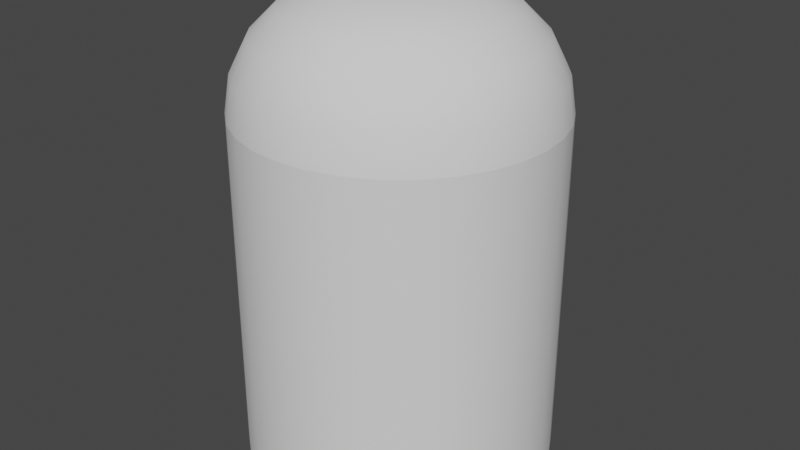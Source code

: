 # Source: granadeBullet.blend  (saved by Blender 2.90.8; exported with 4.5.12 LTS)
import bpy
from mathutils import Matrix  # noqa: F401  (used for matrix-valued properties, if any)

bpy.ops.wm.read_factory_settings(use_empty=True)
scene = bpy.context.scene
scene.name = 'Scene'

# ---- collections
col_collection = bpy.data.collections.new('Collection'); scene.collection.children.link(col_collection)

# ---- node groups
ng_auto_smooth = bpy.data.node_groups.new('Auto Smooth', 'GeometryNodeTree')
_s = ng_auto_smooth.interface.new_socket(name='Geometry', in_out='OUTPUT', socket_type='NodeSocketGeometry')
_s = ng_auto_smooth.interface.new_socket(name='Geometry', in_out='INPUT', socket_type='NodeSocketGeometry')
_s = ng_auto_smooth.interface.new_socket(name='Angle', in_out='INPUT', socket_type='NodeSocketFloat')
_s.subtype = 'ANGLE'
_s.min_value = 0.0
_s.max_value = 3.142
ng_auto_smooth.is_modifier = True
_N = ng_auto_smooth.nodes; _L = ng_auto_smooth.links
n0 = _N.new('NodeGroupOutput'); n0.name = 'Group Output'; n0.location = (480, -100)
n1 = _N.new('NodeGroupInput'); n1.name = 'Group Input'; n1.location = (-420, -300)
n2 = _N.new('NodeGroupInput'); n2.name = 'Group Input.001'; n2.location = (-60, -100)
n3 = _N.new('GeometryNodeSetShadeSmooth'); n3.name = 'Set Shade Smooth'; n3.location = (120, -100)
n3.domain = 'EDGE'
n4 = _N.new('GeometryNodeSetShadeSmooth'); n4.name = 'Set Shade Smooth.001'; n4.location = (300, -100)
n5 = _N.new('GeometryNodeInputMeshEdgeAngle'); n5.name = 'Edge Angle'; n5.location = (-420, -220)
n6 = _N.new('GeometryNodeInputEdgeSmooth'); n6.name = 'Is Edge Smooth'; n6.location = (-60, -160)
n7 = _N.new('GeometryNodeInputShadeSmooth'); n7.name = 'Is Face Smooth'; n7.location = (-240, -340)
n8 = _N.new('FunctionNodeBooleanMath'); n8.name = 'Boolean Math'; n8.location = (-60, -220)
n9 = _N.new('FunctionNodeCompare'); n9.name = 'Compare'; n9.location = (-240, -180)
n9.operation = 'LESS_EQUAL'
_L.new(n5.outputs[0], n9.inputs[0])
_L.new(n4.outputs[0], n0.inputs[0])
_L.new(n1.outputs[1], n9.inputs[1])
_L.new(n9.outputs[0], n8.inputs[0])
_L.new(n7.outputs[0], n8.inputs[1])
_L.new(n2.outputs[0], n3.inputs[0])
_L.new(n6.outputs[0], n3.inputs[1])
_L.new(n3.outputs[0], n4.inputs[0])
_L.new(n8.outputs[0], n3.inputs[2])
n0.is_active_output = True

# ---- world
world_world = bpy.data.worlds.new('World'); scene.world = world_world
world_world.use_nodes = True; world_world.node_tree.nodes.clear()
_N = world_world.node_tree.nodes; _L = world_world.node_tree.links
n0 = _N.new('ShaderNodeOutputWorld'); n0.name = 'World Output'; n0.location = (300, 300)
n1 = _N.new('ShaderNodeBackground'); n1.name = 'Background'; n1.location = (10, 300)
n1.inputs[0].default_value = (0.05088, 0.05088, 0.05088, 1.0)
_L.new(n1.outputs[0], n0.inputs[0])
n0.is_active_output = True
world_world.color = (0.05088, 0.05088, 0.05088)
world_world.use_sun_shadow = False
world_world.sun_shadow_jitter_overblur = 0.0

# ---- meshes
me_cylinder_004 = bpy.data.meshes.new('Cylinder.004')
me_cylinder_004.from_pydata([(0.0, 1.0, -1.0), (0.1951, 0.9808, -1.0), (0.3827, 0.9239, -1.0), (0.5556, 0.8315, -1.0), (0.7071, 0.7071, -1.0), (0.8315, 0.5556, -1.0), (0.9239, 0.3827, -1.0), (0.9808, 0.1951, -1.0), (1.0, 7.55e-08, -1.0), (0.9808, -0.1951, -1.0), (0.9239, -0.3827, -1.0), (0.8315, -0.5556, -1.0), (0.7071, -0.7071, -1.0), (0.5556, -0.8315, -1.0), (0.3827, -0.9239, -1.0), (0.1951, -0.9808, -1.0), (-3.258e-07, -1.0, -1.0), (-0.1951, -0.9808, -1.0), (-0.3827, -0.9239, -1.0), (-0.5556, -0.8315, -1.0), (-0.7071, -0.7071, -1.0), (-0.8315, -0.5556, -1.0), (-0.9239, -0.3827, -1.0), (-0.9808, -0.1951, -1.0), (-1.0, 9.656e-07, -1.0), (-0.9808, 0.1951, -1.0), (-0.9239, 0.3827, -1.0), (-0.8315, 0.5556, -1.0), (-0.7071, 0.7071, -1.0), (-0.5556, 0.8315, -1.0), (-0.3827, 0.9239, -1.0), (-0.1951, 0.9808, -1.0), (0.0, 1.0, 1.275), (0.1951, 0.9808, 1.275), (0.3827, 0.9239, 1.275), (0.5556, 0.8315, 1.275), (0.7071, 0.7071, 1.275), (0.8315, 0.5556, 1.275), (0.9239, 0.3827, 1.275), (0.9808, 0.1951, 1.275), (1.0, 7.55e-08, 1.275), (0.9808, -0.1951, 1.275), (0.9239, -0.3827, 1.275), (0.8315, -0.5556, 1.275), (0.7071, -0.7071, 1.275), (0.5556, -0.8315, 1.275), (0.3827, -0.9239, 1.275), (0.1951, -0.9808, 1.275), (-3.258e-07, -1.0, 1.275), (-0.1951, -0.9808, 1.275), (-0.3827, -0.9239, 1.275), (-0.5556, -0.8315, 1.275), (-0.7071, -0.7071, 1.275), (-0.8315, -0.5556, 1.275), (-0.9239, -0.3827, 1.275), (-0.9808, -0.1951, 1.275), (-1.0, 9.656e-07, 1.275), (-0.9808, 0.1951, 1.275), (-0.9239, 0.3827, 1.275), (-0.8315, 0.5556, 1.275), (-0.7071, 0.7071, 1.275), (-0.5556, 0.8315, 1.275), (-0.3827, 0.9239, 1.275), (-0.1951, 0.9808, 1.275), (-2.757e-07, 0.2412, 2.03), (0.0, 1.0, 1.275), (-1.9e-07, 0.4757, 1.993), (-1.136e-07, 0.6872, 1.886), (-5.215e-08, 0.8551, 1.719), (-1.304e-08, 0.9629, 1.508), (0.04705, 0.2365, 2.03), (0.1951, 0.9808, 1.275), (0.0928, 0.4665, 1.993), (0.1341, 0.674, 1.886), (0.1668, 0.8386, 1.719), (0.1878, 0.9444, 1.508), (0.09229, 0.2228, 2.03), (0.3827, 0.9239, 1.275), (0.182, 0.4395, 1.993), (0.263, 0.6349, 1.886), (0.3272, 0.79, 1.719), (0.3685, 0.8896, 1.508), (0.134, 0.2005, 2.03), (0.5556, 0.8315, 1.275), (0.2643, 0.3955, 1.993), (0.3818, 0.5714, 1.886), (0.4751, 0.711, 1.719), (0.5349, 0.8006, 1.508), (0.1705, 0.1705, 2.03), (0.7071, 0.7071, 1.275), (0.3363, 0.3363, 1.993), (0.4859, 0.4859, 1.886), (0.6046, 0.6046, 1.719), (0.6808, 0.6808, 1.508), (0.2005, 0.134, 2.03), (0.8315, 0.5556, 1.275), (0.3955, 0.2643, 1.993), (0.5714, 0.3818, 1.886), (0.711, 0.4751, 1.719), (0.8006, 0.5349, 1.508), (0.2228, 0.09229, 2.03), (0.9239, 0.3827, 1.275), (0.4395, 0.182, 1.993), (0.6349, 0.263, 1.886), (0.79, 0.3272, 1.719), (0.8896, 0.3685, 1.508), (0.2365, 0.04705, 2.03), (0.9808, 0.1951, 1.275), (0.4665, 0.0928, 1.993), (0.674, 0.1341, 1.886), (0.8386, 0.1668, 1.719), (0.9444, 0.1878, 1.508), (0.2412, -1.565e-07, 2.03), (1.0, 7.55e-08, 1.275), (0.4757, -8.382e-08, 1.993), (0.6872, -2.002e-08, 1.886), (0.8551, 3.166e-08, 1.719), (0.9629, 6.473e-08, 1.508), (0.2365, -0.04705, 2.03), (0.9808, -0.1951, 1.275), (0.4665, -0.0928, 1.993), (0.674, -0.1341, 1.886), (0.8386, -0.1668, 1.719), (0.9444, -0.1878, 1.508), (0.2228, -0.09229, 2.03), (0.9239, -0.3827, 1.275), (0.4395, -0.182, 1.993), (0.6349, -0.263, 1.886), (0.79, -0.3272, 1.719), (0.8896, -0.3685, 1.508), (0.2005, -0.134, 2.03), (0.8315, -0.5556, 1.275), (0.3955, -0.2643, 1.993), (0.5714, -0.3818, 1.886), (0.711, -0.4751, 1.719), (0.8006, -0.5349, 1.508), (0.1705, -0.1705, 2.03), (0.7071, -0.7071, 1.275), (0.3363, -0.3363, 1.993), (0.4859, -0.4859, 1.886), (0.6046, -0.6046, 1.719), (0.6808, -0.6808, 1.508), (0.134, -0.2005, 2.03), (0.5556, -0.8315, 1.275), (0.2643, -0.3955, 1.993), (0.3818, -0.5714, 1.886), (0.4751, -0.711, 1.719), (0.5349, -0.8006, 1.508), (0.09229, -0.2228, 2.03), (0.3827, -0.9239, 1.275), (0.182, -0.4395, 1.993), (0.263, -0.6349, 1.886), (0.3272, -0.79, 1.719), (0.3685, -0.8896, 1.508), (0.04705, -0.2365, 2.03), (0.1951, -0.9808, 1.275), (0.0928, -0.4665, 1.993), (0.1341, -0.674, 1.886), (0.1668, -0.8386, 1.719), (0.1878, -0.9444, 1.508), (-1.714e-07, -0.2412, 2.03), (-3.258e-07, -1.0, 1.275), (-2.189e-07, -0.4757, 1.993), (-2.617e-07, -0.6872, 1.886), (-2.962e-07, -0.8551, 1.719), (-3.185e-07, -0.9629, 1.508), (-0.04705, -0.2365, 2.03), (-0.1951, -0.9808, 1.275), (-0.0928, -0.4665, 1.993), (-0.1341, -0.674, 1.886), (-0.1668, -0.8386, 1.719), (-0.1878, -0.9444, 1.508), (-0.09229, -0.2228, 2.03), (-0.3827, -0.9239, 1.275), (-0.182, -0.4395, 1.993), (-0.263, -0.6349, 1.886), (-0.3272, -0.79, 1.719), (-0.3685, -0.8896, 1.508), (-0.134, -0.2005, 2.03), (-0.5556, -0.8315, 1.275), (-0.2643, -0.3955, 1.993), (-0.3818, -0.5714, 1.886), (-0.4751, -0.711, 1.719), (-0.5349, -0.8006, 1.508), (-0.1705, -0.1705, 2.03), (-0.7071, -0.7071, 1.275), (-0.3363, -0.3363, 1.993), (-0.4859, -0.4859, 1.886), (-0.6046, -0.6046, 1.719), (-0.6808, -0.6808, 1.508), (-0.2005, -0.134, 2.03), (-0.8315, -0.5556, 1.275), (-0.3955, -0.2643, 1.993), (-0.5714, -0.3818, 1.886), (-0.711, -0.4751, 1.719), (-0.8006, -0.5349, 1.508), (-0.2228, -0.09229, 2.03), (-0.9239, -0.3827, 1.275), (-0.4395, -0.182, 1.993), (-0.6349, -0.263, 1.886), (-0.79, -0.3272, 1.719), (-0.8896, -0.3685, 1.508), (-0.2365, -0.04705, 2.03), (-0.9808, -0.1951, 1.275), (-0.4665, -0.0928, 1.993), (-0.674, -0.1341, 1.886), (-0.8386, -0.1668, 1.719), (-0.9444, -0.1878, 1.508), (-0.2412, 4.917e-07, 2.03), (-1.0, 9.656e-07, 1.275), (-0.4757, 6.389e-07, 1.993), (-0.6872, 7.702e-07, 1.886), (-0.8551, 8.754e-07, 1.719), (-0.9629, 9.425e-07, 1.508), (-0.2365, 0.04705, 2.03), (-0.9808, 0.1951, 1.275), (-0.4665, 0.0928, 1.993), (-0.674, 0.1341, 1.886), (-0.8386, 0.1668, 1.719), (-0.9444, 0.1878, 1.508), (-0.2228, 0.09229, 2.03), (-0.9239, 0.3827, 1.275), (-0.4395, 0.182, 1.993), (-0.6349, 0.263, 1.886), (-0.79, 0.3272, 1.719), (-0.8896, 0.3685, 1.508), (-0.2005, 0.134, 2.03), (-0.8315, 0.5556, 1.275), (-0.3955, 0.2643, 1.993), (-0.5714, 0.3818, 1.886), (-0.711, 0.4751, 1.719), (-0.8006, 0.5349, 1.508), (-0.1705, 0.1705, 2.03), (-0.7071, 0.7071, 1.275), (-0.3363, 0.3363, 1.993), (-0.4859, 0.4859, 1.886), (-0.6046, 0.6046, 1.719), (-0.6808, 0.6808, 1.508), (-0.134, 0.2005, 2.03), (-0.5556, 0.8315, 1.275), (-0.2643, 0.3955, 1.993), (-0.3818, 0.5714, 1.886), (-0.4751, 0.711, 1.719), (-0.5349, 0.8006, 1.508), (-0.09229, 0.2228, 2.03), (-0.3827, 0.9239, 1.275), (-0.182, 0.4395, 1.993), (-0.263, 0.6349, 1.886), (-0.3272, 0.79, 1.719), (-0.3685, 0.8896, 1.508), (-0.04705, 0.2365, 2.03), (-0.1951, 0.9808, 1.275), (-0.0928, 0.4665, 1.993), (-0.1341, 0.674, 1.886), (-0.1668, 0.8386, 1.719), (-0.1878, 0.9444, 1.508)], [], [(63, 251, 65, 32), (34, 77, 83, 35), (35, 83, 89, 36), (36, 89, 95, 37), (37, 95, 101, 38), (38, 101, 107, 39), (39, 107, 113, 40), (40, 113, 119, 41), (41, 119, 125, 42), (42, 125, 131, 43), (43, 131, 137, 44), (44, 137, 143, 45), (45, 143, 149, 46), (46, 149, 155, 47), (47, 155, 161, 48), (48, 161, 167, 49), (49, 167, 173, 50), (50, 173, 179, 51), (51, 179, 185, 52), (52, 185, 191, 53), (53, 191, 197, 54), (54, 197, 203, 55), (55, 203, 209, 56), (56, 209, 215, 57), (57, 215, 221, 58), (58, 221, 227, 59), (59, 227, 233, 60), (60, 233, 239, 61), (61, 239, 245, 62), (62, 245, 251, 63), (32, 65, 71, 33), (33, 71, 77, 34), (0, 1, 2, 3, 4, 5, 6, 7, 8, 9, 10, 11, 12, 13, 14, 15, 16, 17, 18, 19, 20, 21, 22, 23, 24, 25, 26, 27, 28, 29, 30, 31), (31, 63, 32, 0), (30, 62, 63, 31), (29, 61, 62, 30), (28, 60, 61, 29), (27, 59, 60, 28), (26, 58, 59, 27), (25, 57, 58, 26), (24, 56, 57, 25), (23, 55, 56, 24), (22, 54, 55, 23), (21, 53, 54, 22), (20, 52, 53, 21), (19, 51, 52, 20), (18, 50, 51, 19), (17, 49, 50, 18), (16, 48, 49, 17), (15, 47, 48, 16), (14, 46, 47, 15), (13, 45, 46, 14), (12, 44, 45, 13), (11, 43, 44, 12), (10, 42, 43, 11), (9, 41, 42, 10), (8, 40, 41, 9), (7, 39, 40, 8), (6, 38, 39, 7), (5, 37, 38, 6), (4, 36, 37, 5), (3, 35, 36, 4), (2, 34, 35, 3), (1, 33, 34, 2), (0, 32, 33, 1), (71, 65, 69, 75), (75, 69, 68, 74), (74, 68, 67, 73), (73, 67, 66, 72), (72, 66, 64, 70), (77, 71, 75, 81), (81, 75, 74, 80), (80, 74, 73, 79), (79, 73, 72, 78), (78, 72, 70, 76), (83, 77, 81, 87), (87, 81, 80, 86), (86, 80, 79, 85), (85, 79, 78, 84), (84, 78, 76, 82), (89, 83, 87, 93), (93, 87, 86, 92), (92, 86, 85, 91), (91, 85, 84, 90), (90, 84, 82, 88), (95, 89, 93, 99), (99, 93, 92, 98), (98, 92, 91, 97), (97, 91, 90, 96), (96, 90, 88, 94), (101, 95, 99, 105), (105, 99, 98, 104), (104, 98, 97, 103), (103, 97, 96, 102), (102, 96, 94, 100), (107, 101, 105, 111), (111, 105, 104, 110), (110, 104, 103, 109), (109, 103, 102, 108), (108, 102, 100, 106), (113, 107, 111, 117), (117, 111, 110, 116), (116, 110, 109, 115), (115, 109, 108, 114), (114, 108, 106, 112), (119, 113, 117, 123), (123, 117, 116, 122), (122, 116, 115, 121), (121, 115, 114, 120), (120, 114, 112, 118), (125, 119, 123, 129), (129, 123, 122, 128), (128, 122, 121, 127), (127, 121, 120, 126), (126, 120, 118, 124), (131, 125, 129, 135), (135, 129, 128, 134), (134, 128, 127, 133), (133, 127, 126, 132), (132, 126, 124, 130), (137, 131, 135, 141), (141, 135, 134, 140), (140, 134, 133, 139), (139, 133, 132, 138), (138, 132, 130, 136), (143, 137, 141, 147), (147, 141, 140, 146), (146, 140, 139, 145), (145, 139, 138, 144), (144, 138, 136, 142), (149, 143, 147, 153), (153, 147, 146, 152), (152, 146, 145, 151), (151, 145, 144, 150), (150, 144, 142, 148), (155, 149, 153, 159), (159, 153, 152, 158), (158, 152, 151, 157), (157, 151, 150, 156), (156, 150, 148, 154), (161, 155, 159, 165), (165, 159, 158, 164), (164, 158, 157, 163), (163, 157, 156, 162), (162, 156, 154, 160), (167, 161, 165, 171), (171, 165, 164, 170), (170, 164, 163, 169), (169, 163, 162, 168), (168, 162, 160, 166), (173, 167, 171, 177), (177, 171, 170, 176), (176, 170, 169, 175), (175, 169, 168, 174), (174, 168, 166, 172), (179, 173, 177, 183), (183, 177, 176, 182), (182, 176, 175, 181), (181, 175, 174, 180), (180, 174, 172, 178), (185, 179, 183, 189), (189, 183, 182, 188), (188, 182, 181, 187), (187, 181, 180, 186), (186, 180, 178, 184), (191, 185, 189, 195), (195, 189, 188, 194), (194, 188, 187, 193), (193, 187, 186, 192), (192, 186, 184, 190), (197, 191, 195, 201), (201, 195, 194, 200), (200, 194, 193, 199), (199, 193, 192, 198), (198, 192, 190, 196), (203, 197, 201, 207), (207, 201, 200, 206), (206, 200, 199, 205), (205, 199, 198, 204), (204, 198, 196, 202), (209, 203, 207, 213), (213, 207, 206, 212), (212, 206, 205, 211), (211, 205, 204, 210), (210, 204, 202, 208), (215, 209, 213, 219), (219, 213, 212, 218), (218, 212, 211, 217), (217, 211, 210, 216), (216, 210, 208, 214), (221, 215, 219, 225), (225, 219, 218, 224), (224, 218, 217, 223), (223, 217, 216, 222), (222, 216, 214, 220), (227, 221, 225, 231), (231, 225, 224, 230), (230, 224, 223, 229), (229, 223, 222, 228), (228, 222, 220, 226), (233, 227, 231, 237), (237, 231, 230, 236), (236, 230, 229, 235), (235, 229, 228, 234), (234, 228, 226, 232), (239, 233, 237, 243), (243, 237, 236, 242), (242, 236, 235, 241), (241, 235, 234, 240), (240, 234, 232, 238), (245, 239, 243, 249), (249, 243, 242, 248), (248, 242, 241, 247), (247, 241, 240, 246), (246, 240, 238, 244), (251, 245, 249, 255), (255, 249, 248, 254), (254, 248, 247, 253), (253, 247, 246, 252), (252, 246, 244, 250), (65, 251, 255, 69), (69, 255, 254, 68), (68, 254, 253, 67), (67, 253, 252, 66), (66, 252, 250, 64), (70, 64, 250, 244, 238, 232, 226, 220, 214, 208, 202, 196, 190, 184, 178, 172, 166, 160, 154, 148, 142, 136, 130, 124, 118, 112, 106, 100, 94, 88, 82, 76)])
me_cylinder_004.polygons.foreach_set('use_smooth', [0, 0, 0, 0, 0, 0, 0, 1, 1, 0, 0, 0, 0, 0, 0, 0, 0, 0, 0, 0, 0, 0, 0, 0, 0, 0, 0, 1, 0, 0, 0, 0, 0, 1, 1, 1, 1, 1, 1, 1, 1, 1, 1, 1, 1, 1, 1, 1, 1, 1, 1, 1, 1, 1, 1, 1, 1, 1, 1, 1, 1, 1, 1, 1, 1, 1, 1, 1, 1, 1, 1, 1, 1, 1, 1, 1, 1, 1, 1, 1, 1, 1, 1, 1, 1, 1, 1, 1, 1, 1, 1, 1, 1, 1, 1, 1, 1, 1, 1, 1, 1, 1, 1, 1, 1, 1, 1, 1, 1, 1, 1, 1, 1, 1, 1, 1, 1, 1, 1, 1, 1, 1, 1, 1, 1, 1, 1, 1, 1, 1, 1, 1, 1, 1, 1, 1, 1, 1, 1, 1, 1, 1, 1, 1, 1, 1, 1, 1, 1, 1, 1, 1, 1, 1, 1, 1, 1, 1, 1, 1, 1, 1, 1, 1, 1, 1, 1, 1, 1, 1, 1, 1, 1, 1, 1, 1, 1, 1, 1, 1, 1, 1, 1, 1, 1, 1, 1, 1, 1, 1, 1, 1, 1, 1, 1, 1, 1, 1, 1, 1, 1, 1, 1, 1, 1, 1, 1, 1, 1, 1, 1, 1, 1, 1, 1, 1, 1, 1, 1, 1, 1, 1, 1, 1, 1, 1])
_uv = me_cylinder_004.uv_layers.new(name='UVMap')
_uv.uv.foreach_set('vector', [0.3354, 0.9984, 0.3355, 0.998, 0.3568, 0.9996, 0.3568, 0.9999, 0.3986, 0.9905, 0.3984, 0.9902, 0.4171, 0.9796, 0.4173, 0.9799, 0.4173, 0.9799, 0.4171, 0.9796, 0.4333, 0.9656, 0.4335, 0.9658, 0.4335, 0.9658, 0.4333, 0.9656, 0.4464, 0.9487, 0.4468, 0.9489, 0.4468, 0.9489, 0.4464, 0.9487, 0.456, 0.9295, 0.4564, 0.9296, 0.4564, 0.9296, 0.456, 0.9295, 0.4617, 0.9088, 0.4621, 0.9089, 0.4621, 0.9089, 0.4617, 0.9088, 0.4633, 0.8875, 0.4637, 0.8875, 0.4637, 0.8875, 0.4633, 0.8875, 0.4606, 0.8662, 0.461, 0.8661, 0.461, 0.8661, 0.4606, 0.8662, 0.4539, 0.8459, 0.4542, 0.8457, 0.4542, 0.8457, 0.4539, 0.8459, 0.4433, 0.8272, 0.4436, 0.827, 0.4436, 0.827, 0.4433, 0.8272, 0.4293, 0.811, 0.4295, 0.8107, 0.4295, 0.8107, 0.4293, 0.811, 0.4124, 0.7979, 0.4126, 0.7975, 0.4126, 0.7975, 0.4124, 0.7979, 0.3932, 0.7883, 0.3933, 0.7879, 0.3933, 0.7879, 0.3932, 0.7883, 0.3725, 0.7826, 0.3726, 0.7822, 0.3726, 0.7822, 0.3725, 0.7826, 0.3512, 0.781, 0.3512, 0.7806, 0.3512, 0.7806, 0.3512, 0.781, 0.3299, 0.7837, 0.3298, 0.7833, 0.3298, 0.7833, 0.3299, 0.7837, 0.3096, 0.7904, 0.3094, 0.7901, 0.3094, 0.7901, 0.3096, 0.7904, 0.2909, 0.801, 0.2907, 0.8007, 0.2907, 0.8007, 0.2909, 0.801, 0.2747, 0.815, 0.2745, 0.8148, 0.2745, 0.8148, 0.2747, 0.815, 0.2616, 0.832, 0.2613, 0.8317, 0.2613, 0.8317, 0.2616, 0.832, 0.252, 0.8511, 0.2516, 0.851, 0.2516, 0.851, 0.252, 0.8511, 0.2463, 0.8718, 0.2459, 0.8717, 0.2459, 0.8717, 0.2463, 0.8718, 0.2448, 0.8931, 0.2444, 0.8931, 0.2444, 0.8931, 0.2448, 0.8931, 0.2474, 0.9144, 0.247, 0.9145, 0.247, 0.9145, 0.2474, 0.9144, 0.2542, 0.9347, 0.2538, 0.9349, 0.2538, 0.9349, 0.2542, 0.9347, 0.2647, 0.9534, 0.2644, 0.9536, 0.2644, 0.9536, 0.2647, 0.9534, 0.2788, 0.9696, 0.2785, 0.9698, 0.2785, 0.9698, 0.2788, 0.9696, 0.2957, 0.9827, 0.2955, 0.983, 0.2955, 0.983, 0.2957, 0.9827, 0.3148, 0.9923, 0.3147, 0.9927, 0.3147, 0.9927, 0.3148, 0.9923, 0.3355, 0.998, 0.3354, 0.9984, 0.3568, 0.9999, 0.3568, 0.9996, 0.3781, 0.9969, 0.3782, 0.9973, 0.3782, 0.9973, 0.3781, 0.9969, 0.3984, 0.9902, 0.3986, 0.9905, 0.6329, 0.2101, 0.6124, 0.2169, 0.5911, 0.2195, 0.5696, 0.218, 0.5489, 0.2123, 0.5296, 0.2026, 0.5127, 0.1894, 0.4986, 0.1731, 0.488, 0.1544, 0.4812, 0.134, 0.4785, 0.1126, 0.4801, 0.09116, 0.4858, 0.07042, 0.4954, 0.05119, 0.5087, 0.03421, 0.5249, 0.02013, 0.5436, 0.009503, 0.5641, 0.002728, 0.5854, 6.736e-05, 0.6069, 0.001624, 0.6276, 0.007337, 0.6469, 0.01699, 0.6638, 0.0302, 0.6779, 0.04648, 0.6885, 0.06519, 0.6953, 0.08561, 0.698, 0.107, 0.6964, 0.1284, 0.6907, 0.1492, 0.6811, 0.1684, 0.6678, 0.1854, 0.6516, 0.1995, 0.5489, 0.3382, 0.312, 0.4168, 0.3052, 0.3964, 0.5422, 0.3178, 0.5557, 0.3586, 0.3187, 0.4372, 0.312, 0.4168, 0.5489, 0.3382, 0.5625, 0.3791, 0.3255, 0.4577, 0.3187, 0.4372, 0.5557, 0.3586, 0.5693, 0.3995, 0.3323, 0.4781, 0.3255, 0.4577, 0.5625, 0.3791, 0.576, 0.4199, 0.3391, 0.4985, 0.3323, 0.4781, 0.5693, 0.3995, 0.5828, 0.4403, 0.3458, 0.5189, 0.3391, 0.4985, 0.576, 0.4199, 0.5896, 0.4607, 0.3526, 0.5394, 0.3458, 0.5189, 0.5828, 0.4403, 0.5964, 0.4812, 0.3594, 0.5598, 0.3526, 0.5394, 0.5896, 0.4607, 0.6031, 0.5016, 0.3662, 0.5802, 0.3594, 0.5598, 0.5964, 0.4812, 0.6099, 0.522, 0.3729, 0.6006, 0.3662, 0.5802, 0.6031, 0.5016, 0.6167, 0.5424, 0.3797, 0.6211, 0.3729, 0.6006, 0.6099, 0.522, 0.6235, 0.5629, 0.3865, 0.6415, 0.3797, 0.6211, 0.6167, 0.5424, 0.6302, 0.5833, 0.3933, 0.6619, 0.3865, 0.6415, 0.6235, 0.5629, 0.637, 0.6037, 0.4, 0.6823, 0.3933, 0.6619, 0.6302, 0.5833, 0.6438, 0.6241, 0.4068, 0.7027, 0.4, 0.6823, 0.637, 0.6037, 0.6506, 0.6446, 0.4136, 0.7232, 0.4068, 0.7027, 0.6438, 0.6241, 0.6573, 0.665, 0.4204, 0.7436, 0.4136, 0.7232, 0.6506, 0.6446, 0.6641, 0.6854, 0.4271, 0.764, 0.4204, 0.7436, 0.6573, 0.665, 0.6709, 0.7058, 0.4339, 0.7844, 0.4271, 0.764, 0.6641, 0.6854, 0.6777, 0.7262, 0.4407, 0.8049, 0.4339, 0.7844, 0.6709, 0.7058, 0.6844, 0.7467, 0.4475, 0.8253, 0.4407, 0.8049, 0.6777, 0.7262, 0.6912, 0.7671, 0.4542, 0.8457, 0.4475, 0.8253, 0.6844, 0.7467, 0.698, 0.7875, 0.461, 0.8661, 0.4542, 0.8457, 0.6912, 0.7671, 0.488, 0.1544, 0.251, 0.233, 0.2442, 0.2126, 0.4812, 0.134, 0.4947, 0.1748, 0.2578, 0.2534, 0.251, 0.233, 0.488, 0.1544, 0.5015, 0.1952, 0.2645, 0.2739, 0.2578, 0.2534, 0.4947, 0.1748, 0.5083, 0.2157, 0.2713, 0.2943, 0.2645, 0.2739, 0.5015, 0.1952, 0.5151, 0.2361, 0.2781, 0.3147, 0.2713, 0.2943, 0.5083, 0.2157, 0.5218, 0.2565, 0.2849, 0.3351, 0.2781, 0.3147, 0.5151, 0.2361, 0.5286, 0.2769, 0.2916, 0.3556, 0.2849, 0.3351, 0.5218, 0.2565, 0.5354, 0.2974, 0.2984, 0.376, 0.2916, 0.3556, 0.5286, 0.2769, 0.5422, 0.3178, 0.3052, 0.3964, 0.2984, 0.376, 0.5354, 0.2974, 0.3781, 0.9969, 0.3568, 0.9996, 0.3561, 0.9761, 0.3728, 0.974, 0.3728, 0.974, 0.3561, 0.9761, 0.3555, 0.9565, 0.3684, 0.9549, 0.3684, 0.9549, 0.3555, 0.9565, 0.355, 0.939, 0.3645, 0.9379, 0.3645, 0.9379, 0.355, 0.939, 0.3546, 0.9227, 0.3609, 0.9219, 0.3609, 0.9219, 0.3546, 0.9227, 0.3543, 0.9066, 0.3575, 0.9062, 0.3984, 0.9902, 0.3781, 0.9969, 0.3728, 0.974, 0.3888, 0.9688, 0.3888, 0.9688, 0.3728, 0.974, 0.3684, 0.9549, 0.3807, 0.9509, 0.3807, 0.9509, 0.3684, 0.9549, 0.3645, 0.9379, 0.3735, 0.935, 0.3735, 0.935, 0.3645, 0.9379, 0.3609, 0.9219, 0.3669, 0.92, 0.3669, 0.92, 0.3609, 0.9219, 0.3575, 0.9062, 0.3605, 0.9053, 0.4171, 0.9796, 0.3984, 0.9902, 0.3888, 0.9688, 0.4034, 0.9605, 0.4034, 0.9605, 0.3888, 0.9688, 0.3807, 0.9509, 0.392, 0.9445, 0.392, 0.9445, 0.3807, 0.9509, 0.3735, 0.935, 0.3819, 0.9303, 0.3819, 0.9303, 0.3735, 0.935, 0.3669, 0.92, 0.3725, 0.9169, 0.3725, 0.9169, 0.3669, 0.92, 0.3605, 0.9053, 0.3633, 0.9037, 0.4333, 0.9656, 0.4171, 0.9796, 0.4034, 0.9605, 0.4162, 0.9495, 0.4162, 0.9495, 0.4034, 0.9605, 0.392, 0.9445, 0.4018, 0.9361, 0.4018, 0.9361, 0.392, 0.9445, 0.3819, 0.9303, 0.3892, 0.9241, 0.3892, 0.9241, 0.3819, 0.9303, 0.3725, 0.9169, 0.3773, 0.9128, 0.3773, 0.9128, 0.3725, 0.9169, 0.3633, 0.9037, 0.3657, 0.9016, 0.4464, 0.9487, 0.4333, 0.9656, 0.4162, 0.9495, 0.4265, 0.9362, 0.4265, 0.9362, 0.4162, 0.9495, 0.4018, 0.9361, 0.4099, 0.9259, 0.4099, 0.9259, 0.4018, 0.9361, 0.3892, 0.9241, 0.3951, 0.9166, 0.3951, 0.9166, 0.3892, 0.9241, 0.3773, 0.9128, 0.3812, 0.9078, 0.3812, 0.9078, 0.3773, 0.9128, 0.3657, 0.9016, 0.3677, 0.8991, 0.456, 0.9295, 0.4464, 0.9487, 0.4265, 0.9362, 0.4341, 0.9212, 0.4341, 0.9212, 0.4265, 0.9362, 0.4099, 0.9259, 0.4157, 0.9143, 0.4157, 0.9143, 0.4099, 0.9259, 0.3951, 0.9166, 0.3994, 0.9081, 0.3994, 0.9081, 0.3951, 0.9166, 0.3812, 0.9078, 0.3841, 0.9021, 0.3841, 0.9021, 0.3812, 0.9078, 0.3677, 0.8991, 0.3692, 0.8963, 0.4617, 0.9088, 0.456, 0.9295, 0.4341, 0.9212, 0.4386, 0.905, 0.4386, 0.905, 0.4341, 0.9212, 0.4157, 0.9143, 0.4192, 0.9018, 0.4192, 0.9018, 0.4157, 0.9143, 0.3994, 0.9081, 0.402, 0.8989, 0.402, 0.8989, 0.3994, 0.9081, 0.3841, 0.9021, 0.3859, 0.896, 0.3859, 0.896, 0.3841, 0.9021, 0.3692, 0.8963, 0.3701, 0.8932, 0.4633, 0.8875, 0.4617, 0.9088, 0.4386, 0.905, 0.4398, 0.8882, 0.4398, 0.8882, 0.4386, 0.905, 0.4192, 0.9018, 0.4202, 0.8888, 0.4202, 0.8888, 0.4192, 0.9018, 0.402, 0.8989, 0.4028, 0.8893, 0.4028, 0.8893, 0.402, 0.8989, 0.3859, 0.896, 0.3864, 0.8897, 0.3864, 0.8897, 0.3859, 0.896, 0.3701, 0.8932, 0.3703, 0.89, 0.4606, 0.8662, 0.4633, 0.8875, 0.4398, 0.8882, 0.4378, 0.8715, 0.4378, 0.8715, 0.4398, 0.8882, 0.4202, 0.8888, 0.4186, 0.8759, 0.4186, 0.8759, 0.4202, 0.8888, 0.4028, 0.8893, 0.4016, 0.8798, 0.4016, 0.8798, 0.4028, 0.8893, 0.3864, 0.8897, 0.3856, 0.8834, 0.3856, 0.8834, 0.3864, 0.8897, 0.3703, 0.89, 0.37, 0.8868, 0.4539, 0.8459, 0.4606, 0.8662, 0.4378, 0.8715, 0.4325, 0.8555, 0.4325, 0.8555, 0.4378, 0.8715, 0.4186, 0.8759, 0.4146, 0.8636, 0.4146, 0.8636, 0.4186, 0.8759, 0.4016, 0.8798, 0.3987, 0.8708, 0.3987, 0.8708, 0.4016, 0.8798, 0.3856, 0.8834, 0.3837, 0.8774, 0.3837, 0.8774, 0.3856, 0.8834, 0.37, 0.8868, 0.369, 0.8838, 0.4433, 0.8272, 0.4539, 0.8459, 0.4325, 0.8555, 0.4242, 0.8409, 0.4242, 0.8409, 0.4325, 0.8555, 0.4146, 0.8636, 0.4082, 0.8523, 0.4082, 0.8523, 0.4146, 0.8636, 0.3987, 0.8708, 0.394, 0.8624, 0.394, 0.8624, 0.3987, 0.8708, 0.3837, 0.8774, 0.3806, 0.8718, 0.3806, 0.8718, 0.3837, 0.8774, 0.369, 0.8838, 0.3674, 0.881, 0.4293, 0.811, 0.4433, 0.8272, 0.4242, 0.8409, 0.4132, 0.8281, 0.4132, 0.8281, 0.4242, 0.8409, 0.4082, 0.8523, 0.3998, 0.8425, 0.3998, 0.8425, 0.4082, 0.8523, 0.394, 0.8624, 0.3878, 0.8552, 0.3878, 0.8552, 0.394, 0.8624, 0.3806, 0.8718, 0.3765, 0.867, 0.3765, 0.867, 0.3806, 0.8718, 0.3674, 0.881, 0.3653, 0.8786, 0.4124, 0.7979, 0.4293, 0.811, 0.4132, 0.8281, 0.3999, 0.8178, 0.3999, 0.8178, 0.4132, 0.8281, 0.3998, 0.8425, 0.3896, 0.8344, 0.3896, 0.8344, 0.3998, 0.8425, 0.3878, 0.8552, 0.3803, 0.8492, 0.3803, 0.8492, 0.3878, 0.8552, 0.3765, 0.867, 0.3715, 0.8631, 0.3715, 0.8631, 0.3765, 0.867, 0.3653, 0.8786, 0.3628, 0.8766, 0.3932, 0.7883, 0.4124, 0.7979, 0.3999, 0.8178, 0.3849, 0.8102, 0.3849, 0.8102, 0.3999, 0.8178, 0.3896, 0.8344, 0.378, 0.8286, 0.378, 0.8286, 0.3896, 0.8344, 0.3803, 0.8492, 0.3718, 0.8449, 0.3718, 0.8449, 0.3803, 0.8492, 0.3715, 0.8631, 0.3659, 0.8602, 0.3659, 0.8602, 0.3715, 0.8631, 0.3628, 0.8766, 0.36, 0.8751, 0.3725, 0.7826, 0.3932, 0.7883, 0.3849, 0.8102, 0.3687, 0.8057, 0.3687, 0.8057, 0.3849, 0.8102, 0.378, 0.8286, 0.3655, 0.8251, 0.3655, 0.8251, 0.378, 0.8286, 0.3718, 0.8449, 0.3626, 0.8423, 0.3626, 0.8423, 0.3718, 0.8449, 0.3659, 0.8602, 0.3598, 0.8584, 0.3598, 0.8584, 0.3659, 0.8602, 0.36, 0.8751, 0.3569, 0.8742, 0.3512, 0.781, 0.3725, 0.7826, 0.3687, 0.8057, 0.3519, 0.8045, 0.3519, 0.8045, 0.3687, 0.8057, 0.3655, 0.8251, 0.3525, 0.8241, 0.3525, 0.8241, 0.3655, 0.8251, 0.3626, 0.8423, 0.3531, 0.8416, 0.3531, 0.8416, 0.3626, 0.8423, 0.3598, 0.8584, 0.3534, 0.8579, 0.3534, 0.8579, 0.3598, 0.8584, 0.3569, 0.8742, 0.3537, 0.874, 0.3299, 0.7837, 0.3512, 0.781, 0.3519, 0.8045, 0.3352, 0.8066, 0.3352, 0.8066, 0.3519, 0.8045, 0.3525, 0.8241, 0.3397, 0.8257, 0.3397, 0.8257, 0.3525, 0.8241, 0.3531, 0.8416, 0.3436, 0.8427, 0.3436, 0.8427, 0.3531, 0.8416, 0.3534, 0.8579, 0.3471, 0.8587, 0.3471, 0.8587, 0.3534, 0.8579, 0.3537, 0.874, 0.3506, 0.8744, 0.3096, 0.7904, 0.3299, 0.7837, 0.3352, 0.8066, 0.3192, 0.8118, 0.3192, 0.8118, 0.3352, 0.8066, 0.3397, 0.8257, 0.3273, 0.8297, 0.3273, 0.8297, 0.3397, 0.8257, 0.3436, 0.8427, 0.3345, 0.8456, 0.3345, 0.8456, 0.3436, 0.8427, 0.3471, 0.8587, 0.3411, 0.8606, 0.3411, 0.8606, 0.3471, 0.8587, 0.3506, 0.8744, 0.3475, 0.8753, 0.2909, 0.801, 0.3096, 0.7904, 0.3192, 0.8118, 0.3046, 0.8201, 0.3046, 0.8201, 0.3192, 0.8118, 0.3273, 0.8297, 0.316, 0.8361, 0.316, 0.8361, 0.3273, 0.8297, 0.3345, 0.8456, 0.3261, 0.8503, 0.3261, 0.8503, 0.3345, 0.8456, 0.3411, 0.8606, 0.3356, 0.8637, 0.3356, 0.8637, 0.3411, 0.8606, 0.3475, 0.8753, 0.3447, 0.8769, 0.2747, 0.815, 0.2909, 0.801, 0.3046, 0.8201, 0.2919, 0.8311, 0.2919, 0.8311, 0.3046, 0.8201, 0.316, 0.8361, 0.3062, 0.8445, 0.3062, 0.8445, 0.316, 0.8361, 0.3261, 0.8503, 0.3189, 0.8565, 0.3189, 0.8565, 0.3261, 0.8503, 0.3356, 0.8637, 0.3307, 0.8678, 0.3307, 0.8678, 0.3356, 0.8637, 0.3447, 0.8769, 0.3423, 0.879, 0.2616, 0.832, 0.2747, 0.815, 0.2919, 0.8311, 0.2815, 0.8444, 0.2815, 0.8444, 0.2919, 0.8311, 0.3062, 0.8445, 0.2982, 0.8547, 0.2982, 0.8547, 0.3062, 0.8445, 0.3189, 0.8565, 0.313, 0.864, 0.313, 0.864, 0.3189, 0.8565, 0.3307, 0.8678, 0.3268, 0.8728, 0.3268, 0.8728, 0.3307, 0.8678, 0.3423, 0.879, 0.3403, 0.8815, 0.252, 0.8511, 0.2616, 0.832, 0.2815, 0.8444, 0.2739, 0.8594, 0.2739, 0.8594, 0.2815, 0.8444, 0.2982, 0.8547, 0.2923, 0.8663, 0.2923, 0.8663, 0.2982, 0.8547, 0.313, 0.864, 0.3086, 0.8725, 0.3086, 0.8725, 0.313, 0.864, 0.3268, 0.8728, 0.3239, 0.8784, 0.3239, 0.8784, 0.3268, 0.8728, 0.3403, 0.8815, 0.3388, 0.8843, 0.2463, 0.8718, 0.252, 0.8511, 0.2739, 0.8594, 0.2695, 0.8756, 0.2695, 0.8756, 0.2739, 0.8594, 0.2923, 0.8663, 0.2888, 0.8788, 0.2888, 0.8788, 0.2923, 0.8663, 0.3086, 0.8725, 0.306, 0.8817, 0.306, 0.8817, 0.3086, 0.8725, 0.3239, 0.8784, 0.3222, 0.8845, 0.3222, 0.8845, 0.3239, 0.8784, 0.3388, 0.8843, 0.338, 0.8874, 0.2448, 0.8931, 0.2463, 0.8718, 0.2695, 0.8756, 0.2682, 0.8924, 0.2682, 0.8924, 0.2695, 0.8756, 0.2888, 0.8788, 0.2878, 0.8918, 0.2878, 0.8918, 0.2888, 0.8788, 0.306, 0.8817, 0.3053, 0.8913, 0.3053, 0.8913, 0.306, 0.8817, 0.3222, 0.8845, 0.3216, 0.8909, 0.3216, 0.8909, 0.3222, 0.8845, 0.338, 0.8874, 0.3377, 0.8906, 0.2474, 0.9144, 0.2448, 0.8931, 0.2682, 0.8924, 0.2703, 0.9091, 0.2703, 0.9091, 0.2682, 0.8924, 0.2878, 0.8918, 0.2894, 0.9046, 0.2894, 0.9046, 0.2878, 0.8918, 0.3053, 0.8913, 0.3064, 0.9007, 0.3064, 0.9007, 0.3053, 0.8913, 0.3216, 0.8909, 0.3224, 0.8972, 0.3224, 0.8972, 0.3216, 0.8909, 0.3377, 0.8906, 0.3381, 0.8938, 0.2542, 0.9347, 0.2474, 0.9144, 0.2703, 0.9091, 0.2756, 0.9251, 0.2756, 0.9251, 0.2703, 0.9091, 0.2894, 0.9046, 0.2934, 0.917, 0.2934, 0.917, 0.2894, 0.9046, 0.3064, 0.9007, 0.3093, 0.9098, 0.3093, 0.9098, 0.3064, 0.9007, 0.3224, 0.8972, 0.3243, 0.9032, 0.3243, 0.9032, 0.3224, 0.8972, 0.3381, 0.8938, 0.3391, 0.8968, 0.2647, 0.9534, 0.2542, 0.9347, 0.2756, 0.9251, 0.2838, 0.9397, 0.2838, 0.9397, 0.2756, 0.9251, 0.2934, 0.917, 0.2998, 0.9283, 0.2998, 0.9283, 0.2934, 0.917, 0.3093, 0.9098, 0.314, 0.9182, 0.314, 0.9182, 0.3093, 0.9098, 0.3243, 0.9032, 0.3274, 0.9088, 0.3274, 0.9088, 0.3243, 0.9032, 0.3391, 0.8968, 0.3406, 0.8996, 0.2788, 0.9696, 0.2647, 0.9534, 0.2838, 0.9397, 0.2948, 0.9524, 0.2948, 0.9524, 0.2838, 0.9397, 0.2998, 0.9283, 0.3082, 0.9381, 0.3082, 0.9381, 0.2998, 0.9283, 0.314, 0.9182, 0.3202, 0.9254, 0.3202, 0.9254, 0.314, 0.9182, 0.3274, 0.9088, 0.3315, 0.9136, 0.3315, 0.9136, 0.3274, 0.9088, 0.3406, 0.8996, 0.3427, 0.902, 0.2957, 0.9827, 0.2788, 0.9696, 0.2948, 0.9524, 0.3081, 0.9628, 0.3081, 0.9628, 0.2948, 0.9524, 0.3082, 0.9381, 0.3185, 0.9461, 0.3185, 0.9461, 0.3082, 0.9381, 0.3202, 0.9254, 0.3277, 0.9314, 0.3277, 0.9314, 0.3202, 0.9254, 0.3315, 0.9136, 0.3365, 0.9175, 0.3365, 0.9175, 0.3315, 0.9136, 0.3427, 0.902, 0.3452, 0.904, 0.3148, 0.9923, 0.2957, 0.9827, 0.3081, 0.9628, 0.3231, 0.9704, 0.3231, 0.9704, 0.3081, 0.9628, 0.3185, 0.9461, 0.33, 0.952, 0.33, 0.952, 0.3185, 0.9461, 0.3277, 0.9314, 0.3362, 0.9357, 0.3362, 0.9357, 0.3277, 0.9314, 0.3365, 0.9175, 0.3422, 0.9204, 0.3422, 0.9204, 0.3365, 0.9175, 0.3452, 0.904, 0.348, 0.9055, 0.3355, 0.998, 0.3148, 0.9923, 0.3231, 0.9704, 0.3393, 0.9749, 0.3393, 0.9749, 0.3231, 0.9704, 0.33, 0.952, 0.3425, 0.9555, 0.3425, 0.9555, 0.33, 0.952, 0.3362, 0.9357, 0.3454, 0.9383, 0.3454, 0.9383, 0.3362, 0.9357, 0.3422, 0.9204, 0.3483, 0.9221, 0.3483, 0.9221, 0.3422, 0.9204, 0.348, 0.9055, 0.3511, 0.9063, 0.3568, 0.9996, 0.3355, 0.998, 0.3393, 0.9749, 0.3561, 0.9761, 0.3561, 0.9761, 0.3393, 0.9749, 0.3425, 0.9555, 0.3555, 0.9565, 0.3555, 0.9565, 0.3425, 0.9555, 0.3454, 0.9383, 0.355, 0.939, 0.355, 0.939, 0.3454, 0.9383, 0.3483, 0.9221, 0.3546, 0.9227, 0.3546, 0.9227, 0.3483, 0.9221, 0.3511, 0.9063, 0.3543, 0.9066, 0.3575, 0.9062, 0.3543, 0.9066, 0.3511, 0.9063, 0.348, 0.9055, 0.3452, 0.904, 0.3427, 0.902, 0.3406, 0.8996, 0.3391, 0.8968, 0.3381, 0.8938, 0.3377, 0.8906, 0.338, 0.8874, 0.3388, 0.8843, 0.3403, 0.8815, 0.3423, 0.879, 0.3447, 0.8769, 0.3475, 0.8753, 0.3506, 0.8744, 0.3537, 0.874, 0.3569, 0.8742, 0.36, 0.8751, 0.3628, 0.8766, 0.3653, 0.8786, 0.3674, 0.881, 0.369, 0.8838, 0.37, 0.8868, 0.3703, 0.89, 0.3701, 0.8932, 0.3692, 0.8963, 0.3677, 0.8991, 0.3657, 0.9016, 0.3633, 0.9037, 0.3605, 0.9053])
me_cylinder_004.use_remesh_fix_poles = True
me_cylinder_004.use_remesh_preserve_attributes = False
me_cylinder_004.use_mirror_vertex_groups = False
me_cylinder_004.update()

# ---- objects
ob_cylinder = bpy.data.objects.new('Cylinder', me_cylinder_004)

# ---- transforms, parenting, visibility, modifiers, constraints
ob_cylinder.location = (0.0, 0.0, 0.0)
ob_cylinder.lineart.crease_threshold = 0.0
_m = ob_cylinder.modifiers.new('Auto Smooth', 'NODES')
_m.node_group = ng_auto_smooth
_gi = [s.identifier for s in ng_auto_smooth.interface.items_tree if s.item_type == 'SOCKET' and s.in_out == 'INPUT']
_m[_gi[1]] = 0.5236  # Angle

# ---- collection membership
col_collection.objects.link(ob_cylinder)

# ---- scene / render settings (as saved in the file)
scene.frame_start = 1; scene.frame_end = 250; scene.frame_set(0)
scene.render.engine = 'BLENDER_EEVEE_NEXT'
scene.cycles.use_denoising = False
scene.cycles.samples = 128
scene.cycles.sampling_pattern = 'TABULATED_SOBOL'
scene.cycles.use_adaptive_sampling = False
scene.cycles.use_light_tree = False
scene.view_settings.view_transform = 'Filmic'
bpy.context.view_layer.update()

# ---- added for rendering (the .blend has no active camera and no usable light): camera, sun
cam_auto = bpy.data.cameras.new('AutoCamera')
cam_auto.lens = 50.0
cam_auto.sensor_width = 36.0
cam_auto.clip_end = 1000.0
ob_auto_camera = bpy.data.objects.new('AutoCamera', cam_auto)
scene.collection.objects.link(ob_auto_camera)
ob_auto_camera.location = (3.83491, -4.6019, 3.58284)
ob_auto_camera.rotation_euler = (1.09748, -7.21219e-08, 0.694738)
scene.camera = ob_auto_camera
light_auto_sun = bpy.data.lights.new('AutoSun', 'SUN')
light_auto_sun.energy = 3.0
light_auto_sun.angle = 0.0523599
ob_auto_sun = bpy.data.objects.new('AutoSun', light_auto_sun)
scene.collection.objects.link(ob_auto_sun)
ob_auto_sun.rotation_euler = (0.872665, 0.174533, 0.523599)
bpy.context.view_layer.update()
